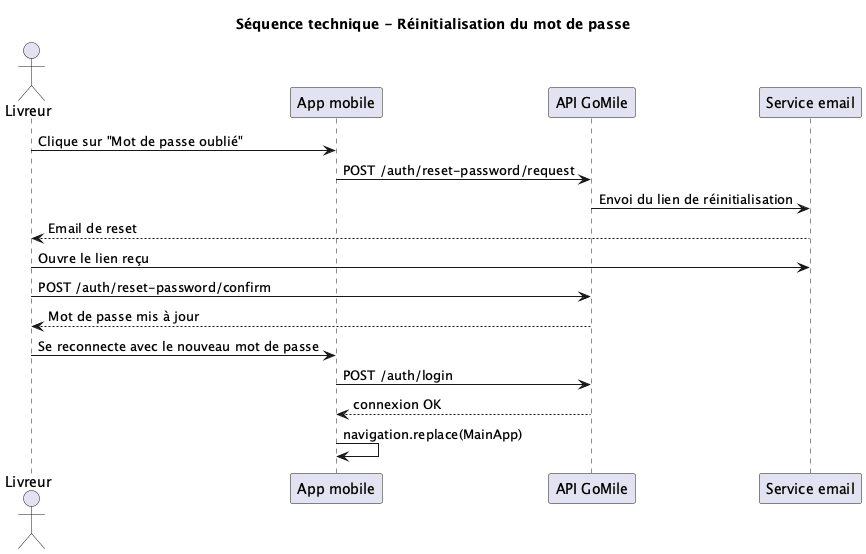

The diagram above was rendered by PlantUML. Its source (embedded in the PNG):
@startuml
title Séquence technique - Réinitialisation du mot de passe

actor Livreur
participant "App mobile" as App
participant "API GoMile" as API
participant "Service email" as Mail

Livreur -> App : Clique sur "Mot de passe oublié"
App -> API : POST /auth/reset-password/request
API -> Mail : Envoi du lien de réinitialisation
Mail --> Livreur : Email de reset

Livreur -> Mail : Ouvre le lien reçu
Livreur -> API : POST /auth/reset-password/confirm
API --> Livreur : Mot de passe mis à jour

Livreur -> App : Se reconnecte avec le nouveau mot de passe
App -> API : POST /auth/login
API --> App : connexion OK
App -> App : navigation.replace(MainApp)

@enduml